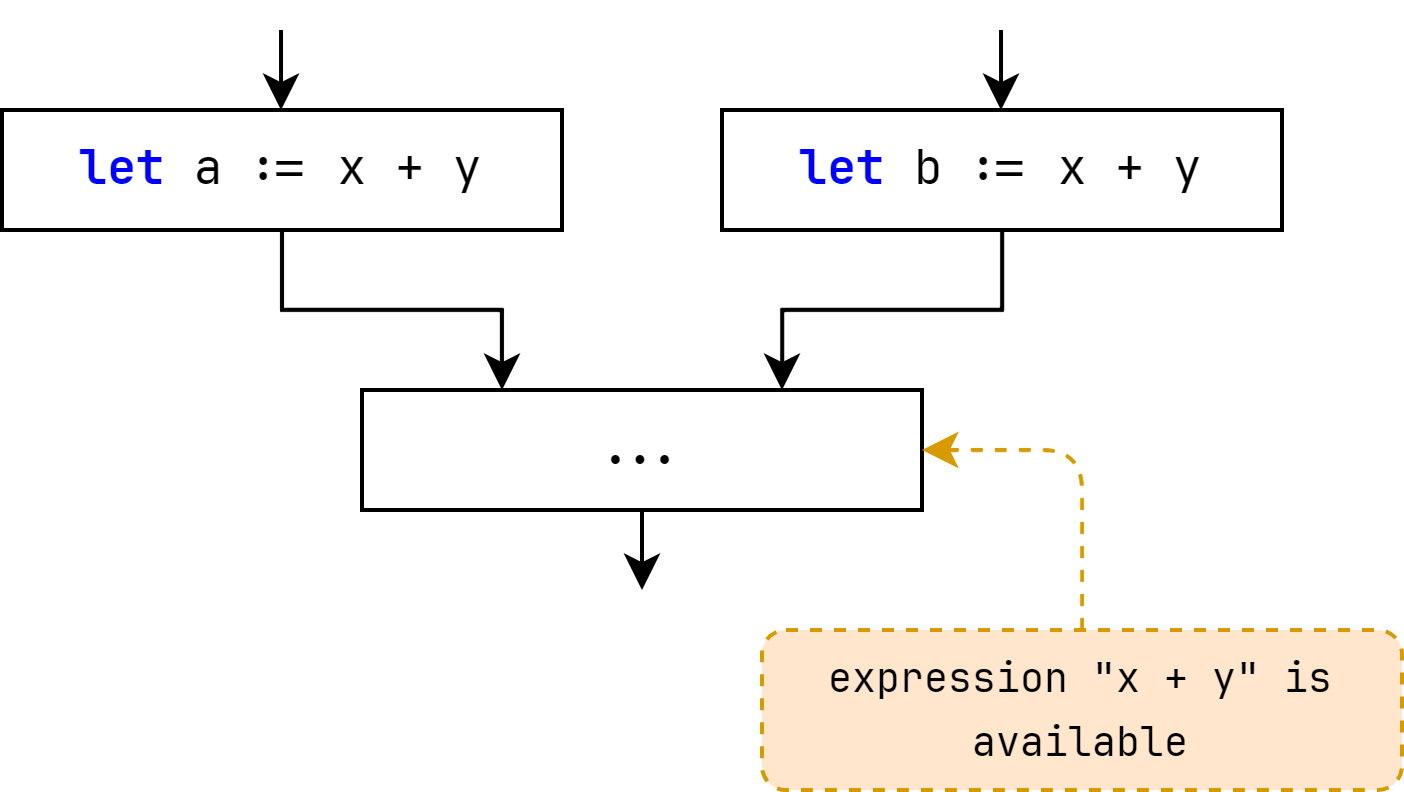

The diagram above was exported from draw.io. Its source (the exported page's mxGraphModel, read from the mxfile embedded in the PNG):
<mxGraphModel dx="487" dy="371" grid="1" gridSize="10" guides="1" tooltips="1" connect="1" arrows="1" fold="1" page="1" pageScale="1" pageWidth="850" pageHeight="1100" math="0" shadow="0">
  <root>
    <mxCell id="0" />
    <mxCell id="1" parent="0" />
    <mxCell id="61" style="edgeStyle=orthogonalEdgeStyle;rounded=0;orthogonalLoop=1;jettySize=auto;html=1;exitX=0.5;exitY=1;exitDx=0;exitDy=0;entryX=0.25;entryY=0;entryDx=0;entryDy=0;" parent="1" source="79" target="66" edge="1">
      <mxGeometry relative="1" as="geometry">
        <mxPoint x="300" y="380" as="sourcePoint" />
      </mxGeometry>
    </mxCell>
    <mxCell id="91" style="edgeStyle=orthogonalEdgeStyle;html=1;fontFamily=Courier New;" parent="1" source="66" edge="1">
      <mxGeometry relative="1" as="geometry">
        <mxPoint x="390" y="470" as="targetPoint" />
      </mxGeometry>
    </mxCell>
    <mxCell id="66" value="&lt;font face=&quot;JetBrains mono&quot;&gt;&lt;b style=&quot;&quot;&gt;...&lt;/b&gt;&lt;/font&gt;" style="rounded=0;whiteSpace=wrap;html=1;fontFamily=Courier New;" parent="1" vertex="1">
      <mxGeometry x="320" y="420" width="140" height="30" as="geometry" />
    </mxCell>
    <mxCell id="79" value="&lt;font face=&quot;JetBrains Mono&quot;&gt;&lt;b style=&quot;color: rgb(0, 0, 255);&quot;&gt;let &lt;/b&gt;a := x + y&lt;/font&gt;" style="rounded=0;whiteSpace=wrap;html=1;strokeColor=#000000;fontFamily=Courier New;" parent="1" vertex="1">
      <mxGeometry x="230" y="350" width="140" height="30" as="geometry" />
    </mxCell>
    <mxCell id="80" value="" style="edgeStyle=orthogonalEdgeStyle;rounded=0;html=1;strokeColor=#000000;strokeWidth=1;fontFamily=Courier New;fontSize=10;fontColor=#000000;startArrow=none;startFill=0;endArrow=classic;endFill=1;entryX=0.75;entryY=0;entryDx=0;entryDy=0;" parent="1" source="81" target="66" edge="1">
      <mxGeometry relative="1" as="geometry" />
    </mxCell>
    <mxCell id="81" value="&lt;b style=&quot;border-color: var(--border-color); font-family: &amp;quot;JetBrains Mono&amp;quot;; color: rgb(0, 0, 255);&quot;&gt;let &lt;/b&gt;&lt;span style=&quot;font-family: &amp;quot;JetBrains Mono&amp;quot;;&quot;&gt;b := x + y&lt;/span&gt;" style="rounded=0;whiteSpace=wrap;html=1;fontFamily=Courier New;" parent="1" vertex="1">
      <mxGeometry x="410" y="350" width="140" height="30" as="geometry" />
    </mxCell>
    <mxCell id="101" value="" style="edgeStyle=none;html=1;fontColor=#000000;entryX=1;entryY=0.5;entryDx=0;entryDy=0;fillColor=#ffe6cc;strokeColor=#d79b00;dashed=1;" parent="1" source="100" target="66" edge="1">
      <mxGeometry relative="1" as="geometry">
        <Array as="points">
          <mxPoint x="500" y="435" />
        </Array>
      </mxGeometry>
    </mxCell>
    <mxCell id="100" value="&lt;font face=&quot;JetBrains Mono&quot;&gt;&lt;span style=&quot;font-size: 10px;&quot;&gt;expression &quot;x + y&quot; is available&lt;/span&gt;&lt;/font&gt;" style="rounded=1;whiteSpace=wrap;html=1;fillColor=#ffe6cc;strokeColor=#d79b00;fillStyle=auto;dashed=1;fontFamily=Courier New;" parent="1" vertex="1">
      <mxGeometry x="420" y="480" width="160" height="40" as="geometry" />
    </mxCell>
    <mxCell id="102" style="edgeStyle=orthogonalEdgeStyle;html=1;fontFamily=Courier New;" edge="1" parent="1">
      <mxGeometry relative="1" as="geometry">
        <mxPoint x="299.76" y="350" as="targetPoint" />
        <mxPoint x="299.76" y="330" as="sourcePoint" />
      </mxGeometry>
    </mxCell>
    <mxCell id="103" style="edgeStyle=orthogonalEdgeStyle;html=1;fontFamily=Courier New;" edge="1" parent="1">
      <mxGeometry relative="1" as="geometry">
        <mxPoint x="479.76" y="350" as="targetPoint" />
        <mxPoint x="479.76" y="330" as="sourcePoint" />
      </mxGeometry>
    </mxCell>
  </root>
</mxGraphModel>